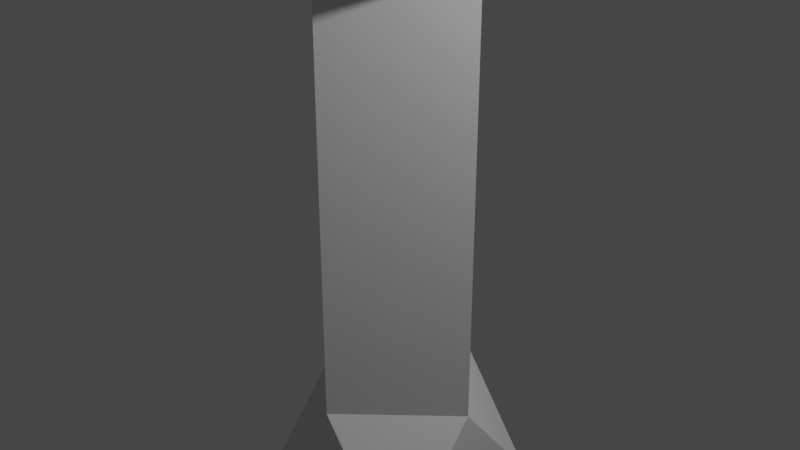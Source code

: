 # Source: conductor_wand.blend  (saved by Blender 3.0.42; exported with 4.5.12 LTS)
import bpy
from mathutils import Matrix  # noqa: F401  (used for matrix-valued properties, if any)

bpy.ops.wm.read_factory_settings(use_empty=True)
scene = bpy.context.scene
scene.name = 'Scene'

# ---- collections
col_collection = bpy.data.collections.new('Collection'); scene.collection.children.link(col_collection)

# ---- materials (node trees are filled in below, after node groups)
mat_material = bpy.data.materials.new('Material')
mat_material.alpha_threshold = 0.0
mat_material.use_transparent_shadow = False
mat_material.line_color = (0.0, 0.0, 0.0, 1.0)

# ---- material node trees
mat_material.use_nodes = True; mat_material.node_tree.nodes.clear()
_N = mat_material.node_tree.nodes; _L = mat_material.node_tree.links
n0 = _N.new('ShaderNodeOutputMaterial'); n0.name = 'Material Output'; n0.location = (300, 300)
n1 = _N.new('ShaderNodeBsdfPrincipled'); n1.name = 'Principled BSDF'; n1.location = (10, 300)
n1.distribution = 'GGX'
n1.subsurface_method = 'RANDOM_WALK_SKIN'
n1.inputs[2].default_value = 0.4
n1.inputs[3].default_value = 1.45
n1.inputs[27].default_value = (0.0, 0.0, 0.0, 1.0)
n1.inputs[28].default_value = 1.0
_L.new(n1.outputs[0], n0.inputs[0])
n0.is_active_output = True

# ---- world
world_world = bpy.data.worlds.new('World'); scene.world = world_world
world_world.use_nodes = True; world_world.node_tree.nodes.clear()
_N = world_world.node_tree.nodes; _L = world_world.node_tree.links
n0 = _N.new('ShaderNodeOutputWorld'); n0.name = 'World Output'; n0.location = (300, 300)
n1 = _N.new('ShaderNodeBackground'); n1.name = 'Background'; n1.location = (10, 300)
n1.inputs[0].default_value = (0.05088, 0.05088, 0.05088, 1.0)
_L.new(n1.outputs[0], n0.inputs[0])
n0.is_active_output = True
world_world.color = (0.05088, 0.05088, 0.05088)
world_world.use_sun_shadow = False
world_world.sun_shadow_jitter_overblur = 0.0

# ---- cameras
cam_camera = bpy.data.cameras.new('Camera')
cam_camera.clip_end = 100.0
cam_camera.ortho_scale = 7.314

# ---- lights
light_light = bpy.data.lights.new('Light', 'POINT')
light_light.transmission_factor = 0.0
light_light.energy = 1000.0
light_light.shadow_soft_size = 0.1
light_light.shadow_maximum_resolution = 0.006
light_light.use_absolute_resolution = True

# ---- meshes
me_cube = bpy.data.meshes.new('Cube')
me_cube.from_pydata([(1.0, 1.0, -3.916), (1.0, -1.0, -3.916), (-1.0, 1.0, -3.916), (-1.0, -1.0, -3.916), (-1.0, -0.03711, 2.732), (-0.03711, -1.0, 2.732), (-1.0, -1.0, 3.46), (-0.03711, -1.0, -1.932), (-1.0, -0.03711, -1.932), (-1.0, -1.0, -3.13), (0.09067, 1.0, 2.732), (-1.0, -0.03711, 2.732), (-1.0, 1.0, 3.588), (-1.0, -0.03711, -1.932), (0.09067, 1.0, -1.932), (-1.0, 1.0, -3.258), (1.0, 0.03672, 2.732), (0.09067, 1.0, 2.732), (1.0, 1.0, 3.46), (0.09067, 1.0, -1.932), (1.0, 0.03672, -1.932), (1.0, 1.0, -3.131), (-0.03711, -1.0, 2.732), (1.0, 0.03672, 2.732), (1.0, -1.0, 3.583), (1.0, 0.03672, -1.932), (-0.03711, -1.0, -1.932), (1.0, -1.0, -3.253), (-0.03106, -0.2586, 28.88), (0.2279, 0.0003508, 28.88), (1.0, 0.05558, 5.994), (-0.05558, -1.0, 5.994), (1.0, -1.0, 4.938), (0.2279, 0.0003508, 28.88), (-0.02644, 0.232, 28.88), (-0.03676, 1.0, 5.994), (1.0, 0.05558, 5.994), (1.0, 1.0, 4.957), (-0.02644, 0.232, 28.88), (-0.2627, -0.04419, 28.88), (-1.0, -0.126, 5.994), (-0.03676, 1.0, 5.994), (-1.0, 1.0, 4.868), (-0.2627, -0.04419, 28.88), (-0.03106, -0.2586, 28.88), (-0.05558, -1.0, 5.994), (-1.0, -0.126, 5.994), (-1.0, -1.0, 4.847)], [], [(41, 38, 34, 35), (2, 0, 1, 3), (36, 33, 29, 30), (2, 15, 14, 19, 21, 0), (26, 22, 5, 7), (4, 6, 47, 46, 40, 42, 12, 11), (3, 9, 8, 13, 15, 2), (0, 21, 20, 25, 27, 1), (14, 10, 17, 19), (8, 4, 11, 13), (1, 27, 26, 7, 9, 3), (4, 5, 6), (7, 8, 9), (7, 5, 4, 8), (20, 16, 23, 25), (10, 11, 12), (13, 14, 15), (10, 14, 13, 11), (10, 12, 42, 41, 35, 37, 18, 17), (16, 17, 18), (19, 20, 21), (16, 20, 19, 17), (16, 18, 37, 36, 30, 32, 24, 23), (22, 23, 24), (25, 26, 27), (22, 26, 25, 23), (30, 31, 32), (28, 31, 30, 29), (33, 34, 38, 39, 43, 44, 28, 29), (35, 36, 37), (33, 36, 35, 34), (22, 24, 32, 31, 45, 47, 6, 5), (40, 41, 42), (38, 41, 40, 39), (31, 28, 44, 45), (45, 46, 47), (45, 44, 43, 46), (46, 43, 39, 40)])
_uv = me_cube.uv_layers.new(name='UVMap')
_uv.uv.foreach_set('vector', [0.5, 0.3704, 0.625, 0.3704, 0.625, 0.3704, 0.5, 0.3704, 0.125, 0.5, 0.375, 0.5, 0.375, 0.75, 0.125, 0.75, 0.5, 0.6181, 0.625, 0.6181, 0.625, 0.6181, 0.5, 0.6181, 0.375, 0.25, 0.3868, 0.25, 0.4062, 0.3863, 0.4062, 0.3863, 0.389, 0.5, 0.375, 0.5, 0.4062, 0.8796, 0.4375, 0.8796, 0.4375, 0.8796, 0.4062, 0.8796, 0.4375, 0.1204, 0.4547, 0.0, 0.4795, 0.0, 0.5, 0.1093, 0.5, 0.1093, 0.4799, 0.25, 0.457, 0.25, 0.4375, 0.1204, 0.375, 0.0, 0.389, 0.0, 0.4062, 0.1204, 0.4062, 0.1204, 0.3868, 0.25, 0.375, 0.25, 0.375, 0.5, 0.389, 0.5, 0.4062, 0.6204, 0.4062, 0.6204, 0.3868, 0.75, 0.375, 0.75, 0.4062, 0.3863, 0.4375, 0.3863, 0.4375, 0.3863, 0.4062, 0.3863, 0.4062, 0.1204, 0.4375, 0.1204, 0.4375, 0.1204, 0.4062, 0.1204, 0.375, 0.75, 0.3868, 0.75, 0.4062, 0.8796, 0.4062, 0.8796, 0.389, 1.0, 0.375, 1.0, 0.4375, 0.1204, 0.4375, 0.0, 0.4547, 0.0, 0.4062, 0.0, 0.4062, 0.1204, 0.389, 0.0, 0.4062, 0.0, 0.4375, 0.0, 0.4375, 0.1204, 0.4062, 0.1204, 0.4062, 0.6204, 0.4375, 0.6204, 0.4375, 0.6204, 0.4062, 0.6204, 0.4375, 0.3863, 0.4375, 0.25, 0.457, 0.25, 0.4062, 0.1204, 0.4062, 0.25, 0.3868, 0.25, 0.4375, 0.3863, 0.4062, 0.3863, 0.4062, 0.1204, 0.4375, 0.1204, 0.4375, 0.3863, 0.457, 0.25, 0.4799, 0.25, 0.5, 0.3704, 0.5, 0.3704, 0.4815, 0.5, 0.4547, 0.5, 0.4375, 0.3863, 0.4375, 0.6204, 0.4375, 0.5, 0.4547, 0.5, 0.4062, 0.3863, 0.4062, 0.5, 0.389, 0.5, 0.4375, 0.6204, 0.4062, 0.6204, 0.4062, 0.3863, 0.4375, 0.3863, 0.4375, 0.6204, 0.4547, 0.5, 0.4815, 0.5, 0.5, 0.6181, 0.5, 0.6181, 0.4811, 0.75, 0.4569, 0.75, 0.4375, 0.6204, 0.4375, 0.8796, 0.4375, 0.75, 0.4569, 0.75, 0.4062, 0.6204, 0.4062, 0.75, 0.3868, 0.75, 0.4375, 0.8796, 0.4062, 0.8796, 0.4062, 0.6204, 0.4375, 0.6204, 0.5, 0.6181, 0.5, 0.75, 0.4811, 0.75, 0.625, 0.8819, 0.5, 0.8819, 0.5, 0.6181, 0.625, 0.6181, 0.625, 0.6181, 0.7546, 0.5, 0.7546, 0.5, 0.875, 0.6407, 0.875, 0.6407, 0.7569, 0.75, 0.7569, 0.75, 0.625, 0.6181, 0.5, 0.3704, 0.5, 0.5, 0.4815, 0.5, 0.625, 0.6181, 0.5, 0.6181, 0.5, 0.3704, 0.625, 0.3704, 0.4375, 0.8796, 0.4569, 0.75, 0.4811, 0.75, 0.5, 0.8819, 0.5, 0.8819, 0.4795, 1.0, 0.4547, 1.0, 0.4375, 0.8796, 0.5, 0.1093, 0.5, 0.25, 0.4799, 0.25, 0.625, 0.3704, 0.5, 0.3704, 0.5, 0.1093, 0.625, 0.1093, 0.5, 0.8819, 0.625, 0.8819, 0.625, 0.8819, 0.5, 0.8819, 0.5, 0.0, 0.5, 0.1093, 0.4795, 0.0, 0.5, 0.0, 0.625, 0.0, 0.625, 0.1093, 0.5, 0.1093, 0.5, 0.1093, 0.625, 0.1093, 0.625, 0.1093, 0.5, 0.1093])
me_cube.materials.append(mat_material)
me_cube.use_remesh_preserve_volume = False
me_cube.use_remesh_preserve_attributes = False
me_cube.use_mirror_vertex_groups = False
me_cube.update()

# ---- objects
ob_cube = bpy.data.objects.new('Cube', me_cube)
ob_light = bpy.data.objects.new('Light', light_light)
ob_camera = bpy.data.objects.new('Camera', cam_camera)

# ---- transforms, parenting, visibility, modifiers, constraints
ob_cube.location = (0.0, 0.0, 0.0)
ob_cube.lock_rotations_4d = False
ob_cube.empty_display_type = 'ARROWS'
ob_cube.lineart.crease_threshold = 0.0
ob_light.location = (4.076, 1.005, 5.904)
ob_light.rotation_euler = (0.6503, 0.05522, 1.866)
ob_light.lock_rotations_4d = False
ob_light.empty_display_type = 'ARROWS'
ob_light.color = (0.0, 0.0, 0.0, 0.0)
ob_light.lineart.crease_threshold = 0.0
ob_camera.location = (7.359, -6.926, 4.958)
ob_camera.rotation_euler = (1.109, 0.0, 0.8149)
ob_camera.lock_rotations_4d = False
ob_camera.empty_display_type = 'ARROWS'
ob_camera.color = (0.0, 0.0, 0.0, 0.0)
ob_camera.display_type = 'WIRE'
ob_camera.lineart.crease_threshold = 0.0

# ---- collection membership
col_collection.objects.link(ob_cube)
col_collection.objects.link(ob_light)
col_collection.objects.link(ob_camera)

# ---- scene / render settings (as saved in the file)
scene.camera = ob_camera
scene.frame_start = 1; scene.frame_end = 250; scene.frame_set(1)
scene.render.engine = 'BLENDER_EEVEE_NEXT'
scene.cycles.sampling_pattern = 'TABULATED_SOBOL'
scene.cycles.use_light_tree = False
scene.view_settings.view_transform = 'Filmic'
bpy.context.view_layer.update()
